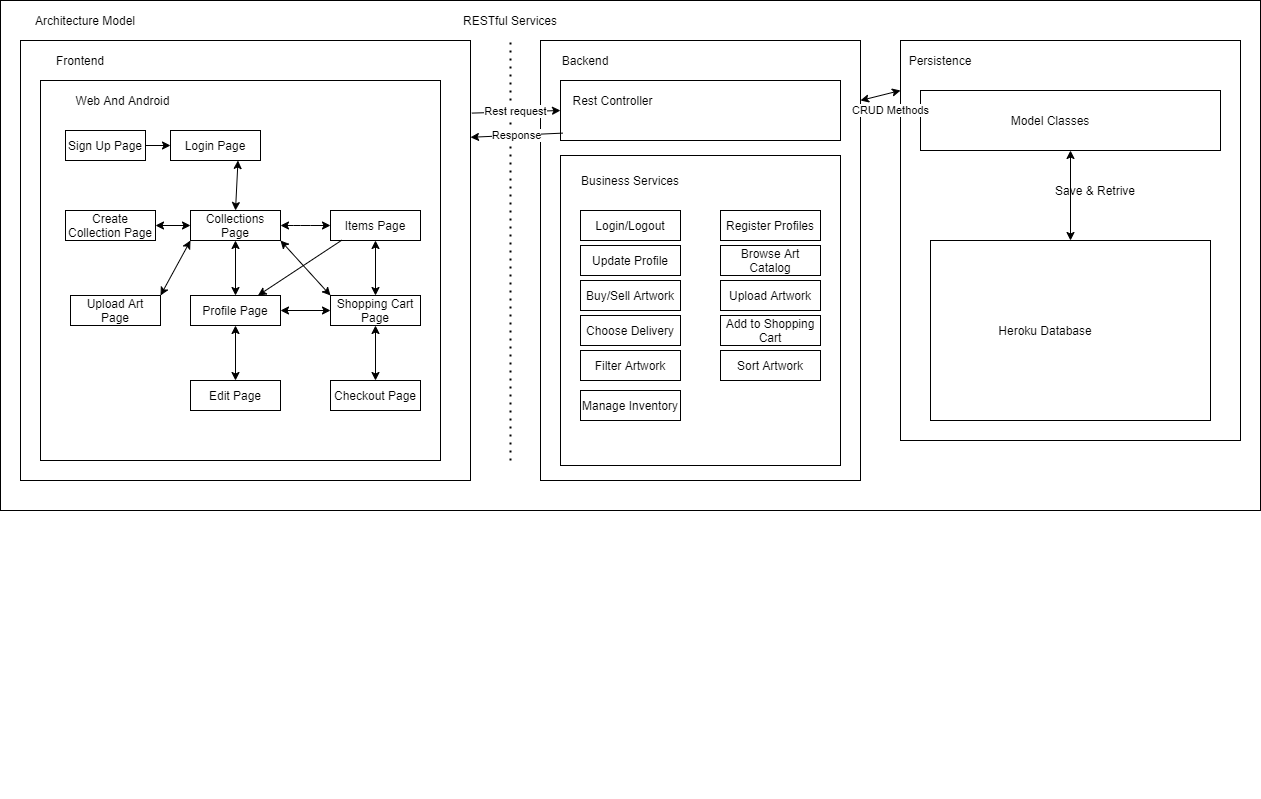

The diagram above was exported from draw.io. Its source (the exported page's mxGraphModel, read from the mxfile embedded in the PNG):
<mxGraphModel dx="1038" dy="548" grid="1" gridSize="10" guides="1" tooltips="1" connect="1" arrows="1" fold="1" page="1" pageScale="1" pageWidth="1000" pageHeight="1000" math="0" shadow="0">
  <root>
    <mxCell id="0" />
    <mxCell id="1" parent="0" />
    <mxCell id="8VFLwkHMTJdjFh924374-1" value="" style="rounded=0;whiteSpace=wrap;html=1;" vertex="1" parent="1">
      <mxGeometry x="40" y="20" width="1260" height="510" as="geometry" />
    </mxCell>
    <mxCell id="8VFLwkHMTJdjFh924374-2" value="ft" style="rounded=0;whiteSpace=wrap;html=1;" vertex="1" parent="1">
      <mxGeometry x="60" y="60" width="450" height="440" as="geometry" />
    </mxCell>
    <mxCell id="8VFLwkHMTJdjFh924374-3" value="" style="rounded=0;whiteSpace=wrap;html=1;" vertex="1" parent="1">
      <mxGeometry x="80" y="100" width="400" height="380" as="geometry" />
    </mxCell>
    <mxCell id="8VFLwkHMTJdjFh924374-4" value="Architecture Model" style="text;html=1;strokeColor=none;fillColor=none;align=center;verticalAlign=middle;whiteSpace=wrap;rounded=0;" vertex="1" parent="1">
      <mxGeometry x="60" y="30" width="130" height="20" as="geometry" />
    </mxCell>
    <mxCell id="8VFLwkHMTJdjFh924374-5" value="Frontend" style="text;html=1;strokeColor=none;fillColor=none;align=center;verticalAlign=middle;whiteSpace=wrap;rounded=0;" vertex="1" parent="1">
      <mxGeometry x="90" y="70" width="60" height="20" as="geometry" />
    </mxCell>
    <mxCell id="8VFLwkHMTJdjFh924374-6" value="Web And Android" style="text;html=1;strokeColor=none;fillColor=none;align=center;verticalAlign=middle;whiteSpace=wrap;rounded=0;" vertex="1" parent="1">
      <mxGeometry x="105" y="110" width="115" height="20" as="geometry" />
    </mxCell>
    <mxCell id="8VFLwkHMTJdjFh924374-7" value="" style="rounded=0;whiteSpace=wrap;html=1;" vertex="1" parent="1">
      <mxGeometry x="580" y="60" width="320" height="440" as="geometry" />
    </mxCell>
    <mxCell id="8VFLwkHMTJdjFh924374-8" value="Backend" style="text;html=1;strokeColor=none;fillColor=none;align=center;verticalAlign=middle;whiteSpace=wrap;rounded=0;" vertex="1" parent="1">
      <mxGeometry x="590" y="70" width="70" height="20" as="geometry" />
    </mxCell>
    <mxCell id="8VFLwkHMTJdjFh924374-9" value="" style="rounded=0;whiteSpace=wrap;html=1;" vertex="1" parent="1">
      <mxGeometry x="600" y="100" width="280" height="60" as="geometry" />
    </mxCell>
    <mxCell id="8VFLwkHMTJdjFh924374-10" value="Rest Controller" style="text;html=1;strokeColor=none;fillColor=none;align=center;verticalAlign=middle;whiteSpace=wrap;rounded=0;" vertex="1" parent="1">
      <mxGeometry x="610" y="110" width="85" height="20" as="geometry" />
    </mxCell>
    <mxCell id="8VFLwkHMTJdjFh924374-11" value="" style="rounded=0;whiteSpace=wrap;html=1;" vertex="1" parent="1">
      <mxGeometry x="600" y="175" width="280" height="310" as="geometry" />
    </mxCell>
    <mxCell id="8VFLwkHMTJdjFh924374-12" value="Business Services" style="text;html=1;strokeColor=none;fillColor=none;align=center;verticalAlign=middle;whiteSpace=wrap;rounded=0;" vertex="1" parent="1">
      <mxGeometry x="610" y="190" width="120" height="20" as="geometry" />
    </mxCell>
    <mxCell id="8VFLwkHMTJdjFh924374-13" value="" style="rounded=0;whiteSpace=wrap;html=1;" vertex="1" parent="1">
      <mxGeometry x="940" y="60" width="340" height="400" as="geometry" />
    </mxCell>
    <mxCell id="8VFLwkHMTJdjFh924374-14" value="" style="rounded=0;whiteSpace=wrap;html=1;" vertex="1" parent="1">
      <mxGeometry x="960" y="110" width="300" height="60" as="geometry" />
    </mxCell>
    <mxCell id="8VFLwkHMTJdjFh924374-15" value="Persistence" style="text;html=1;strokeColor=none;fillColor=none;align=center;verticalAlign=middle;whiteSpace=wrap;rounded=0;" vertex="1" parent="1">
      <mxGeometry x="930" y="70" width="100" height="20" as="geometry" />
    </mxCell>
    <mxCell id="8VFLwkHMTJdjFh924374-16" value="Model Classes" style="text;html=1;strokeColor=none;fillColor=none;align=center;verticalAlign=middle;whiteSpace=wrap;rounded=0;" vertex="1" parent="1">
      <mxGeometry x="1030" y="130" width="120" height="20" as="geometry" />
    </mxCell>
    <mxCell id="8VFLwkHMTJdjFh924374-17" value="" style="rounded=0;whiteSpace=wrap;html=1;" vertex="1" parent="1">
      <mxGeometry x="970" y="260" width="280" height="180" as="geometry" />
    </mxCell>
    <mxCell id="8VFLwkHMTJdjFh924374-18" value="Heroku Database" style="text;html=1;strokeColor=none;fillColor=none;align=center;verticalAlign=middle;whiteSpace=wrap;rounded=0;" vertex="1" parent="1">
      <mxGeometry x="1000" y="340" width="170" height="20" as="geometry" />
    </mxCell>
    <mxCell id="8VFLwkHMTJdjFh924374-22" value="" style="endArrow=classic;startArrow=classic;html=1;entryX=0.5;entryY=1;entryDx=0;entryDy=0;exitX=0.5;exitY=0;exitDx=0;exitDy=0;" edge="1" parent="1" source="8VFLwkHMTJdjFh924374-17" target="8VFLwkHMTJdjFh924374-14">
      <mxGeometry width="50" height="50" relative="1" as="geometry">
        <mxPoint x="1060" y="240" as="sourcePoint" />
        <mxPoint x="1110" y="190" as="targetPoint" />
      </mxGeometry>
    </mxCell>
    <mxCell id="8VFLwkHMTJdjFh924374-23" value="Save &amp;amp; Retrive" style="text;html=1;strokeColor=none;fillColor=none;align=center;verticalAlign=middle;whiteSpace=wrap;rounded=0;" vertex="1" parent="1">
      <mxGeometry x="1090" y="200" width="90" height="20" as="geometry" />
    </mxCell>
    <mxCell id="8VFLwkHMTJdjFh924374-33" style="edgeStyle=orthogonalEdgeStyle;rounded=0;orthogonalLoop=1;jettySize=auto;html=1;exitX=1;exitY=0.5;exitDx=0;exitDy=0;entryX=0;entryY=0.5;entryDx=0;entryDy=0;" edge="1" parent="1" source="8VFLwkHMTJdjFh924374-26" target="8VFLwkHMTJdjFh924374-28">
      <mxGeometry relative="1" as="geometry" />
    </mxCell>
    <mxCell id="8VFLwkHMTJdjFh924374-26" value="Sign Up Page" style="rounded=0;whiteSpace=wrap;html=1;" vertex="1" parent="1">
      <mxGeometry x="105" y="150" width="80" height="30" as="geometry" />
    </mxCell>
    <mxCell id="8VFLwkHMTJdjFh924374-28" value="Login Page" style="rounded=0;whiteSpace=wrap;html=1;" vertex="1" parent="1">
      <mxGeometry x="210" y="150" width="90" height="30" as="geometry" />
    </mxCell>
    <mxCell id="8VFLwkHMTJdjFh924374-46" style="edgeStyle=orthogonalEdgeStyle;rounded=0;orthogonalLoop=1;jettySize=auto;html=1;exitX=0;exitY=0.5;exitDx=0;exitDy=0;entryX=0;entryY=0.5;entryDx=0;entryDy=0;" edge="1" parent="1" source="8VFLwkHMTJdjFh924374-29" target="8VFLwkHMTJdjFh924374-29">
      <mxGeometry relative="1" as="geometry" />
    </mxCell>
    <mxCell id="8VFLwkHMTJdjFh924374-29" value="Profile Page" style="rounded=0;whiteSpace=wrap;html=1;" vertex="1" parent="1">
      <mxGeometry x="230" y="315" width="90" height="30" as="geometry" />
    </mxCell>
    <mxCell id="8VFLwkHMTJdjFh924374-34" value="Create Collection Page" style="rounded=0;whiteSpace=wrap;html=1;" vertex="1" parent="1">
      <mxGeometry x="105" y="230" width="90" height="30" as="geometry" />
    </mxCell>
    <mxCell id="8VFLwkHMTJdjFh924374-35" value="Edit Page" style="rounded=0;whiteSpace=wrap;html=1;" vertex="1" parent="1">
      <mxGeometry x="230" y="400" width="90" height="30" as="geometry" />
    </mxCell>
    <mxCell id="8VFLwkHMTJdjFh924374-36" value="Checkout Page" style="rounded=0;whiteSpace=wrap;html=1;" vertex="1" parent="1">
      <mxGeometry x="370" y="400" width="90" height="30" as="geometry" />
    </mxCell>
    <mxCell id="8VFLwkHMTJdjFh924374-38" value="Items Page" style="rounded=0;whiteSpace=wrap;html=1;" vertex="1" parent="1">
      <mxGeometry x="370" y="230" width="90" height="30" as="geometry" />
    </mxCell>
    <mxCell id="8VFLwkHMTJdjFh924374-39" value="Shopping Cart Page" style="rounded=0;whiteSpace=wrap;html=1;" vertex="1" parent="1">
      <mxGeometry x="370" y="315" width="90" height="30" as="geometry" />
    </mxCell>
    <mxCell id="8VFLwkHMTJdjFh924374-40" value="Upload Art Page" style="rounded=0;whiteSpace=wrap;html=1;" vertex="1" parent="1">
      <mxGeometry x="110" y="315" width="90" height="30" as="geometry" />
    </mxCell>
    <mxCell id="8VFLwkHMTJdjFh924374-42" value="Collections Page" style="rounded=0;whiteSpace=wrap;html=1;" vertex="1" parent="1">
      <mxGeometry x="230" y="230" width="90" height="30" as="geometry" />
    </mxCell>
    <mxCell id="8VFLwkHMTJdjFh924374-43" value="" style="endArrow=classic;startArrow=classic;html=1;exitX=0.75;exitY=1;exitDx=0;exitDy=0;entryX=0.5;entryY=0;entryDx=0;entryDy=0;" edge="1" parent="1" source="8VFLwkHMTJdjFh924374-28" target="8VFLwkHMTJdjFh924374-42">
      <mxGeometry width="50" height="50" relative="1" as="geometry">
        <mxPoint x="330" y="270" as="sourcePoint" />
        <mxPoint x="380" y="220" as="targetPoint" />
      </mxGeometry>
    </mxCell>
    <mxCell id="8VFLwkHMTJdjFh924374-44" value="" style="endArrow=classic;startArrow=classic;html=1;entryX=1;entryY=0.5;entryDx=0;entryDy=0;exitX=0;exitY=0.5;exitDx=0;exitDy=0;" edge="1" parent="1" source="8VFLwkHMTJdjFh924374-38" target="8VFLwkHMTJdjFh924374-42">
      <mxGeometry width="50" height="50" relative="1" as="geometry">
        <mxPoint x="370" y="185" as="sourcePoint" />
        <mxPoint x="440" y="200" as="targetPoint" />
        <Array as="points">
          <mxPoint x="340" y="245" />
        </Array>
      </mxGeometry>
    </mxCell>
    <mxCell id="8VFLwkHMTJdjFh924374-47" value="" style="endArrow=classic;startArrow=classic;html=1;exitX=0.5;exitY=0;exitDx=0;exitDy=0;entryX=0.5;entryY=1;entryDx=0;entryDy=0;" edge="1" parent="1" source="8VFLwkHMTJdjFh924374-35" target="8VFLwkHMTJdjFh924374-29">
      <mxGeometry width="50" height="50" relative="1" as="geometry">
        <mxPoint x="210" y="270" as="sourcePoint" />
        <mxPoint x="260" y="220" as="targetPoint" />
      </mxGeometry>
    </mxCell>
    <mxCell id="8VFLwkHMTJdjFh924374-51" value="" style="endArrow=classic;startArrow=classic;html=1;entryX=0.5;entryY=1;entryDx=0;entryDy=0;exitX=0.5;exitY=0;exitDx=0;exitDy=0;" edge="1" parent="1" source="8VFLwkHMTJdjFh924374-29" target="8VFLwkHMTJdjFh924374-42">
      <mxGeometry width="50" height="50" relative="1" as="geometry">
        <mxPoint x="250" y="300" as="sourcePoint" />
        <mxPoint x="300" y="250" as="targetPoint" />
      </mxGeometry>
    </mxCell>
    <mxCell id="8VFLwkHMTJdjFh924374-52" value="" style="endArrow=classic;startArrow=classic;html=1;exitX=1;exitY=0.5;exitDx=0;exitDy=0;entryX=0;entryY=0.5;entryDx=0;entryDy=0;" edge="1" parent="1" source="8VFLwkHMTJdjFh924374-34" target="8VFLwkHMTJdjFh924374-42">
      <mxGeometry width="50" height="50" relative="1" as="geometry">
        <mxPoint x="190" y="280" as="sourcePoint" />
        <mxPoint x="240" y="230" as="targetPoint" />
      </mxGeometry>
    </mxCell>
    <mxCell id="8VFLwkHMTJdjFh924374-55" value="" style="endArrow=classic;startArrow=classic;html=1;exitX=1;exitY=0;exitDx=0;exitDy=0;entryX=0;entryY=1;entryDx=0;entryDy=0;" edge="1" parent="1" source="8VFLwkHMTJdjFh924374-40" target="8VFLwkHMTJdjFh924374-42">
      <mxGeometry width="50" height="50" relative="1" as="geometry">
        <mxPoint x="220" y="290" as="sourcePoint" />
        <mxPoint x="270" y="240" as="targetPoint" />
      </mxGeometry>
    </mxCell>
    <mxCell id="8VFLwkHMTJdjFh924374-56" value="" style="endArrow=classic;startArrow=classic;html=1;entryX=0.5;entryY=1;entryDx=0;entryDy=0;exitX=0.5;exitY=0;exitDx=0;exitDy=0;" edge="1" parent="1" source="8VFLwkHMTJdjFh924374-39" target="8VFLwkHMTJdjFh924374-38">
      <mxGeometry width="50" height="50" relative="1" as="geometry">
        <mxPoint x="380" y="270" as="sourcePoint" />
        <mxPoint x="430" y="220" as="targetPoint" />
      </mxGeometry>
    </mxCell>
    <mxCell id="8VFLwkHMTJdjFh924374-57" value="" style="endArrow=classic;startArrow=classic;html=1;exitX=0;exitY=0;exitDx=0;exitDy=0;entryX=1;entryY=1;entryDx=0;entryDy=0;" edge="1" parent="1" source="8VFLwkHMTJdjFh924374-39" target="8VFLwkHMTJdjFh924374-42">
      <mxGeometry width="50" height="50" relative="1" as="geometry">
        <mxPoint x="300" y="280" as="sourcePoint" />
        <mxPoint x="320" y="230" as="targetPoint" />
      </mxGeometry>
    </mxCell>
    <mxCell id="8VFLwkHMTJdjFh924374-59" value="" style="endArrow=classic;startArrow=classic;html=1;entryX=0.5;entryY=1;entryDx=0;entryDy=0;exitX=0.5;exitY=0;exitDx=0;exitDy=0;" edge="1" parent="1" source="8VFLwkHMTJdjFh924374-36" target="8VFLwkHMTJdjFh924374-39">
      <mxGeometry width="50" height="50" relative="1" as="geometry">
        <mxPoint x="390" y="360" as="sourcePoint" />
        <mxPoint x="440" y="310" as="targetPoint" />
      </mxGeometry>
    </mxCell>
    <mxCell id="8VFLwkHMTJdjFh924374-60" style="edgeStyle=orthogonalEdgeStyle;rounded=0;orthogonalLoop=1;jettySize=auto;html=1;exitX=0.5;exitY=1;exitDx=0;exitDy=0;" edge="1" parent="1">
      <mxGeometry relative="1" as="geometry">
        <mxPoint x="292.5" y="810" as="sourcePoint" />
        <mxPoint x="292.5" y="810" as="targetPoint" />
      </mxGeometry>
    </mxCell>
    <mxCell id="8VFLwkHMTJdjFh924374-62" value="" style="endArrow=none;dashed=1;html=1;dashPattern=1 3;strokeWidth=2;" edge="1" parent="1">
      <mxGeometry width="50" height="50" relative="1" as="geometry">
        <mxPoint x="550" y="480" as="sourcePoint" />
        <mxPoint x="550" y="60" as="targetPoint" />
        <Array as="points">
          <mxPoint x="550" y="300" />
        </Array>
      </mxGeometry>
    </mxCell>
    <mxCell id="8VFLwkHMTJdjFh924374-63" value="RESTful Services" style="text;html=1;strokeColor=none;fillColor=none;align=center;verticalAlign=middle;whiteSpace=wrap;rounded=0;" vertex="1" parent="1">
      <mxGeometry x="480" y="30" width="140" height="20" as="geometry" />
    </mxCell>
    <mxCell id="8VFLwkHMTJdjFh924374-64" value="Rest request" style="endArrow=classic;html=1;exitX=1.003;exitY=0.165;exitDx=0;exitDy=0;exitPerimeter=0;" edge="1" parent="1" source="8VFLwkHMTJdjFh924374-2">
      <mxGeometry width="50" height="50" relative="1" as="geometry">
        <mxPoint x="520" y="160" as="sourcePoint" />
        <mxPoint x="600" y="130" as="targetPoint" />
      </mxGeometry>
    </mxCell>
    <mxCell id="8VFLwkHMTJdjFh924374-68" value="Response" style="endArrow=classic;html=1;entryX=1;entryY=0.22;entryDx=0;entryDy=0;entryPerimeter=0;exitX=0.008;exitY=0.877;exitDx=0;exitDy=0;exitPerimeter=0;" edge="1" parent="1" source="8VFLwkHMTJdjFh924374-9" target="8VFLwkHMTJdjFh924374-2">
      <mxGeometry width="50" height="50" relative="1" as="geometry">
        <mxPoint x="530" y="210" as="sourcePoint" />
        <mxPoint x="580" y="160" as="targetPoint" />
      </mxGeometry>
    </mxCell>
    <mxCell id="8VFLwkHMTJdjFh924374-69" value="Register Profiles" style="rounded=0;whiteSpace=wrap;html=1;" vertex="1" parent="1">
      <mxGeometry x="760" y="230" width="100" height="30" as="geometry" />
    </mxCell>
    <mxCell id="8VFLwkHMTJdjFh924374-70" value="Login/Logout" style="rounded=0;whiteSpace=wrap;html=1;" vertex="1" parent="1">
      <mxGeometry x="620" y="230" width="100" height="30" as="geometry" />
    </mxCell>
    <mxCell id="8VFLwkHMTJdjFh924374-71" value="Update Profile" style="rounded=0;whiteSpace=wrap;html=1;" vertex="1" parent="1">
      <mxGeometry x="620" y="265" width="100" height="30" as="geometry" />
    </mxCell>
    <mxCell id="8VFLwkHMTJdjFh924374-73" value="Browse Art Catalog" style="rounded=0;whiteSpace=wrap;html=1;" vertex="1" parent="1">
      <mxGeometry x="760" y="265" width="100" height="30" as="geometry" />
    </mxCell>
    <mxCell id="8VFLwkHMTJdjFh924374-74" value="Buy/Sell Artwork" style="rounded=0;whiteSpace=wrap;html=1;" vertex="1" parent="1">
      <mxGeometry x="620" y="300" width="100" height="30" as="geometry" />
    </mxCell>
    <mxCell id="8VFLwkHMTJdjFh924374-75" value="Upload Artwork" style="rounded=0;whiteSpace=wrap;html=1;" vertex="1" parent="1">
      <mxGeometry x="760" y="300" width="100" height="30" as="geometry" />
    </mxCell>
    <mxCell id="8VFLwkHMTJdjFh924374-76" value="Choose Delivery" style="rounded=0;whiteSpace=wrap;html=1;" vertex="1" parent="1">
      <mxGeometry x="620" y="335" width="100" height="30" as="geometry" />
    </mxCell>
    <mxCell id="8VFLwkHMTJdjFh924374-77" value="Add to Shopping Cart" style="rounded=0;whiteSpace=wrap;html=1;" vertex="1" parent="1">
      <mxGeometry x="760" y="335" width="100" height="30" as="geometry" />
    </mxCell>
    <mxCell id="8VFLwkHMTJdjFh924374-78" value="Filter Artwork" style="rounded=0;whiteSpace=wrap;html=1;" vertex="1" parent="1">
      <mxGeometry x="620" y="370" width="100" height="30" as="geometry" />
    </mxCell>
    <mxCell id="8VFLwkHMTJdjFh924374-79" value="Sort Artwork" style="rounded=0;whiteSpace=wrap;html=1;" vertex="1" parent="1">
      <mxGeometry x="760" y="370" width="100" height="30" as="geometry" />
    </mxCell>
    <mxCell id="8VFLwkHMTJdjFh924374-80" value="Manage Inventory" style="rounded=0;whiteSpace=wrap;html=1;" vertex="1" parent="1">
      <mxGeometry x="620" y="410" width="100" height="30" as="geometry" />
    </mxCell>
    <mxCell id="8VFLwkHMTJdjFh924374-81" value="CRUD Methods" style="endArrow=classic;startArrow=classic;html=1;" edge="1" parent="1">
      <mxGeometry x="0.2941" y="-17" width="50" height="50" relative="1" as="geometry">
        <mxPoint x="900" y="120" as="sourcePoint" />
        <mxPoint x="940" y="110" as="targetPoint" />
        <mxPoint as="offset" />
      </mxGeometry>
    </mxCell>
    <mxCell id="8VFLwkHMTJdjFh924374-83" value="" style="endArrow=classic;html=1;entryX=0.75;entryY=0;entryDx=0;entryDy=0;exitX=0.124;exitY=0.993;exitDx=0;exitDy=0;exitPerimeter=0;" edge="1" parent="1" source="8VFLwkHMTJdjFh924374-38" target="8VFLwkHMTJdjFh924374-29">
      <mxGeometry width="50" height="50" relative="1" as="geometry">
        <mxPoint x="350" y="310" as="sourcePoint" />
        <mxPoint x="400" y="260" as="targetPoint" />
      </mxGeometry>
    </mxCell>
    <mxCell id="8VFLwkHMTJdjFh924374-84" value="" style="endArrow=classic;startArrow=classic;html=1;exitX=1;exitY=0.5;exitDx=0;exitDy=0;entryX=0;entryY=0.5;entryDx=0;entryDy=0;" edge="1" parent="1" source="8VFLwkHMTJdjFh924374-29" target="8VFLwkHMTJdjFh924374-39">
      <mxGeometry width="50" height="50" relative="1" as="geometry">
        <mxPoint x="320" y="390" as="sourcePoint" />
        <mxPoint x="370" y="340" as="targetPoint" />
      </mxGeometry>
    </mxCell>
  </root>
</mxGraphModel>